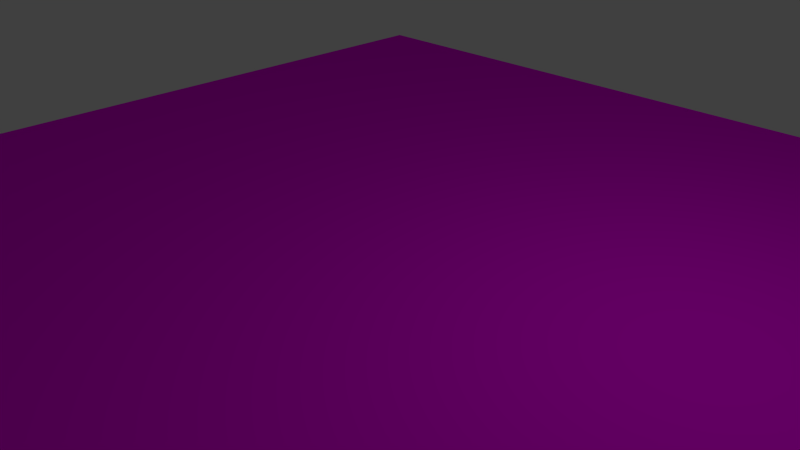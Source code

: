 # Source: SD-Sterne.blend  (saved by Blender 2.76.0; exported with 4.5.12 LTS)
import bpy
from mathutils import Matrix  # noqa: F401  (used for matrix-valued properties, if any)

bpy.ops.wm.read_factory_settings(use_empty=True)
scene = bpy.context.scene
scene.name = 'Scene'

# ---- collections
col_collection_1 = bpy.data.collections.new('Collection 1'); scene.collection.children.link(col_collection_1)

# ---- images (referenced by path relative to the original .blend; pixels are not part of the script)
import os
ASSET_DIR = os.environ.get("B2B_ASSET_DIR", "")  # directory of the original .blend (textures are referenced by path, not embedded)
HERE = os.path.dirname(os.path.abspath(__file__))  # packed textures are extracted next to this script under _unpacked/

def load_image(name, relpath, width, height, colorspace="sRGB"):
    """Load a texture the original file referenced (path relative to the .blend, or extracted next to this script)."""
    p = next((c for c in (os.path.join(HERE, relpath), os.path.join(ASSET_DIR, relpath)) if relpath and os.path.exists(c)), "")
    if p:
        img = bpy.data.images.load(p, check_existing=True)
        img.name = name
    else:  # same state as the original file: an image datablock whose file is absent (Cycles renders it pink)
        img = bpy.data.images.new(name, width, height)
        img.source = "FILE"
        img.filepath = "//" + (relpath or name)
    img.colorspace_settings.name = colorspace
    return img
img_sd_stars_jpg = load_image('SD-stars.jpg', 'SD-stars.jpg', 1024, 1024, 'sRGB')

# ---- materials (node trees are filled in below, after node groups)
mat_sterne = bpy.data.materials.new('Sterne')
mat_sterne.alpha_threshold = 0.0
mat_sterne.roughness = 0.5

# ---- material node trees
mat_sterne.use_nodes = True; mat_sterne.node_tree.nodes.clear()
_N = mat_sterne.node_tree.nodes; _L = mat_sterne.node_tree.links
n0 = _N.new('ShaderNodeOutputMaterial'); n0.name = 'Material Output'; n0.location = (300, 300)
n1 = _N.new('ShaderNodeBsdfDiffuse'); n1.name = 'Diffuse BSDF'; n1.location = (10, 300)
n2 = _N.new('ShaderNodeTexImage'); n2.name = 'Image Texture'; n2.location = (-180, 300)
n2.width = 140
n2.image = img_sd_stars_jpg
_L.new(n1.outputs[0], n0.inputs[0])
_L.new(n2.outputs[0], n1.inputs[0])
n0.is_active_output = True

# ---- world
world_world = bpy.data.worlds.new('World'); scene.world = world_world
world_world.color = (0.05088, 0.05088, 0.05088)
world_world.use_sun_shadow = False
world_world.sun_shadow_jitter_overblur = 0.0
world_world.cycles.sampling_method = 'MANUAL'
world_world.cycles.sample_map_resolution = 256

# ---- cameras
cam_camera = bpy.data.cameras.new('Camera')
cam_camera.clip_end = 100.0
cam_camera.lens = 35.0
cam_camera.sensor_width = 32.0
cam_camera.sensor_height = 18.0
cam_camera.ortho_scale = 7.314
cam_camera.dof.focus_distance = 0.0

# ---- lights
light_lamp = bpy.data.lights.new('Lamp', 'POINT')
light_lamp.transmission_factor = 0.0
light_lamp.cutoff_distance = 30.0
light_lamp.energy = 100.0
light_lamp.shadow_buffer_clip_start = 1.001
light_lamp.shadow_soft_size = 0.1
light_lamp.shadow_maximum_resolution = 0.006
light_lamp.use_absolute_resolution = True
light_lamp.cycles.use_multiple_importance_sampling = False

# ---- meshes
me_plane = bpy.data.meshes.new('Plane')
me_plane.from_pydata([(-1.0, -1.0, 0.0), (1.0, -1.0, 0.0), (-1.0, 1.0, 0.0), (1.0, 1.0, 0.0)], [], [(0, 1, 3, 2)])
_uv = me_plane.uv_layers.new(name='UVMap')
_uv.uv.foreach_set('vector', [-0.4103, 1.615, -0.4103, -0.6154, 1.077, -0.6154, 1.077, 1.615])
me_plane.materials.append(mat_sterne)
me_plane.use_remesh_preserve_volume = False
me_plane.use_remesh_preserve_attributes = False
me_plane.use_mirror_vertex_groups = False
me_plane.update()

# ---- objects
ob_plane = bpy.data.objects.new('Plane', me_plane)
ob_lamp = bpy.data.objects.new('Lamp', light_lamp)
ob_camera = bpy.data.objects.new('Camera', cam_camera)

# ---- transforms, parenting, visibility, modifiers, constraints
ob_plane.location = (0.0, 0.0, 0.0)
ob_plane.scale = (7.929, 7.929, 7.929)
ob_plane.lineart.crease_threshold = 0.0
ob_lamp.location = (4.076, 1.005, 5.904)
ob_lamp.rotation_euler = (0.6503, 0.05522, 1.866)
ob_lamp.lock_rotations_4d = False
ob_lamp.empty_display_type = 'ARROWS'
ob_lamp.color = (0.0, 0.0, 0.0, 0.0)
ob_lamp.lineart.crease_threshold = 0.0
ob_camera.location = (7.481, -6.508, 5.344)
ob_camera.rotation_euler = (1.109, 0.01082, 0.8149)
ob_camera.lock_rotations_4d = False
ob_camera.empty_display_type = 'ARROWS'
ob_camera.color = (0.0, 0.0, 0.0, 0.0)
ob_camera.display_type = 'WIRE'
ob_camera.lineart.crease_threshold = 0.0

# ---- collection membership
col_collection_1.objects.link(ob_plane)
col_collection_1.objects.link(ob_lamp)
col_collection_1.objects.link(ob_camera)

# ---- scene / render settings (as saved in the file)
scene.camera = ob_camera
scene.frame_start = 1; scene.frame_end = 250; scene.frame_set(1)
scene.render.engine = 'CYCLES'
scene.render.resolution_percentage = 50
scene.render.dither_intensity = 0.0
scene.cycles.use_denoising = False
scene.cycles.samples = 10
scene.cycles.sampling_pattern = 'TABULATED_SOBOL'
scene.cycles.light_sampling_threshold = 0.0
scene.cycles.use_adaptive_sampling = False
scene.cycles.use_light_tree = False
scene.cycles.blur_glossy = 0.0
scene.cycles.pixel_filter_type = 'GAUSSIAN'
scene.cycles.sample_clamp_indirect = 0.0
scene.view_settings.view_transform = 'Standard'
bpy.context.view_layer.update()
